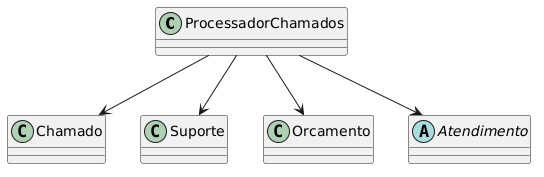

The diagram above was rendered by PlantUML. Its source (embedded in the PNG):
@startuml
class ProcessadorChamados
class Chamado
class Suporte
class Orcamento
abstract class Atendimento
ProcessadorChamados --> Chamado
ProcessadorChamados --> Suporte
ProcessadorChamados --> Orcamento
ProcessadorChamados --> Atendimento
@enduml